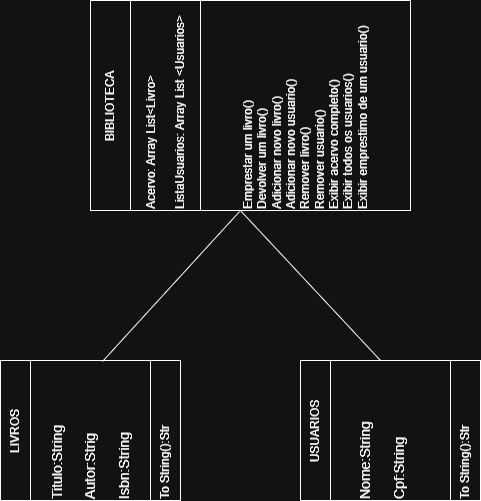

The diagram above was exported from draw.io. Its source (the exported page's mxGraphModel, read from the mxfile embedded in the PNG):
<mxGraphModel dx="1418" dy="786" grid="1" gridSize="10" guides="1" tooltips="1" connect="1" arrows="0" fold="1" page="1" pageScale="1" pageWidth="827" pageHeight="1169" math="0" shadow="0">
  <root>
    <mxCell id="0" />
    <mxCell id="1" parent="0" />
    <mxCell id="S_NNigG3iqOhCfNxLXu8-1" value="&lt;div style=&quot;&quot;&gt;&lt;span style=&quot;background-color: transparent; color: light-dark(rgb(0, 0, 0), rgb(255, 255, 255));&quot;&gt;Titulo:String&lt;/span&gt;&lt;/div&gt;&lt;div style=&quot;&quot;&gt;&lt;span style=&quot;background-color: transparent; color: light-dark(rgb(0, 0, 0), rgb(255, 255, 255));&quot;&gt;&lt;br&gt;&lt;/span&gt;&lt;/div&gt;&lt;div&gt;&lt;div style=&quot;&quot;&gt;Autor:Strig&lt;span style=&quot;white-space: pre;&quot;&gt;&lt;span style=&quot;white-space: pre;&quot;&gt;&lt;span style=&quot;white-space: pre;&quot;&gt;&#09;&lt;/span&gt;&lt;/span&gt;&lt;/span&gt;&lt;/div&gt;&lt;div style=&quot;&quot;&gt;&lt;br&gt;&lt;/div&gt;&lt;div style=&quot;&quot;&gt;Isbn:String&lt;/div&gt;&lt;/div&gt;" style="rounded=0;whiteSpace=wrap;html=1;fontSize=14;align=left;" parent="1" vertex="1">
      <mxGeometry x="40" y="90" width="140" height="120" as="geometry" />
    </mxCell>
    <mxCell id="S_NNigG3iqOhCfNxLXu8-2" value="LIVROS" style="rounded=0;whiteSpace=wrap;html=1;" parent="1" vertex="1">
      <mxGeometry x="40" y="60" width="140" height="30" as="geometry" />
    </mxCell>
    <mxCell id="S_NNigG3iqOhCfNxLXu8-4" value="To String():Str" style="rounded=0;whiteSpace=wrap;html=1;align=left;" parent="1" vertex="1">
      <mxGeometry x="40" y="210" width="140" height="30" as="geometry" />
    </mxCell>
    <mxCell id="S_NNigG3iqOhCfNxLXu8-6" value="&lt;div style=&quot;&quot;&gt;Nome:String&lt;/div&gt;&lt;div style=&quot;&quot;&gt;&lt;br&gt;&lt;/div&gt;&lt;div style=&quot;&quot;&gt;Cpf:String&lt;/div&gt;&lt;div style=&quot;&quot;&gt;&lt;br&gt;&lt;/div&gt;" style="rounded=0;whiteSpace=wrap;html=1;fontSize=14;align=left;" parent="1" vertex="1">
      <mxGeometry x="40" y="390" width="140" height="120" as="geometry" />
    </mxCell>
    <mxCell id="S_NNigG3iqOhCfNxLXu8-7" value="USUARIOS" style="rounded=0;whiteSpace=wrap;html=1;" parent="1" vertex="1">
      <mxGeometry x="40" y="360" width="140" height="30" as="geometry" />
    </mxCell>
    <mxCell id="S_NNigG3iqOhCfNxLXu8-8" value="To String():Str" style="rounded=0;whiteSpace=wrap;html=1;align=left;" parent="1" vertex="1">
      <mxGeometry x="40" y="510" width="140" height="30" as="geometry" />
    </mxCell>
    <mxCell id="S_NNigG3iqOhCfNxLXu8-9" value="" style="endArrow=none;html=1;rounded=0;exitX=1;exitY=0.5;exitDx=0;exitDy=0;entryX=0;entryY=0.19;entryDx=0;entryDy=0;entryPerimeter=0;" parent="1" target="S_NNigG3iqOhCfNxLXu8-20" edge="1">
      <mxGeometry width="50" height="50" relative="1" as="geometry">
        <mxPoint x="180" y="440" as="sourcePoint" />
        <mxPoint x="320" y="280" as="targetPoint" />
      </mxGeometry>
    </mxCell>
    <mxCell id="S_NNigG3iqOhCfNxLXu8-10" value="" style="endArrow=none;html=1;rounded=0;exitX=0.993;exitY=0.6;exitDx=0;exitDy=0;exitPerimeter=0;entryX=-0.005;entryY=0.186;entryDx=0;entryDy=0;entryPerimeter=0;" parent="1" source="S_NNigG3iqOhCfNxLXu8-1" target="S_NNigG3iqOhCfNxLXu8-20" edge="1">
      <mxGeometry width="50" height="50" relative="1" as="geometry">
        <mxPoint x="250" y="190" as="sourcePoint" />
        <mxPoint x="320" y="280" as="targetPoint" />
      </mxGeometry>
    </mxCell>
    <mxCell id="S_NNigG3iqOhCfNxLXu8-12" value="BIBLIOTECA" style="rounded=0;whiteSpace=wrap;html=1;" parent="1" vertex="1">
      <mxGeometry x="330" y="150" width="210" height="40" as="geometry" />
    </mxCell>
    <mxCell id="S_NNigG3iqOhCfNxLXu8-17" value="Acervo: Array List&amp;lt;Livro&amp;gt;&lt;div&gt;&lt;br&gt;&lt;/div&gt;&lt;div&gt;ListaUsuarios: Array List &amp;lt;Usuarios&amp;gt;&lt;/div&gt;" style="rounded=0;whiteSpace=wrap;html=1;align=left;" parent="1" vertex="1">
      <mxGeometry x="330" y="190" width="210" height="70" as="geometry" />
    </mxCell>
    <mxCell id="S_NNigG3iqOhCfNxLXu8-20" value="&lt;div&gt;Emprestar um livro()&lt;/div&gt;&lt;div&gt;Devolver um livro()&lt;/div&gt;&lt;div&gt;Adicionar novo livro()&amp;nbsp;&lt;/div&gt;&lt;div&gt;Adicionar novo usuario()&amp;nbsp;&lt;/div&gt;&lt;div&gt;Remover livro()&lt;/div&gt;&lt;div&gt;Remover usuario()&amp;nbsp;&lt;/div&gt;&lt;div&gt;Exibir acervo completo()&lt;/div&gt;&lt;div&gt;Exibir todos os usuarios()&lt;/div&gt;&lt;div&gt;Exibir emprestimo de um usuario()&amp;nbsp;&amp;nbsp;&lt;/div&gt;" style="whiteSpace=wrap;html=1;aspect=fixed;align=left;" parent="1" vertex="1">
      <mxGeometry x="330" y="260" width="210" height="210" as="geometry" />
    </mxCell>
  </root>
</mxGraphModel>